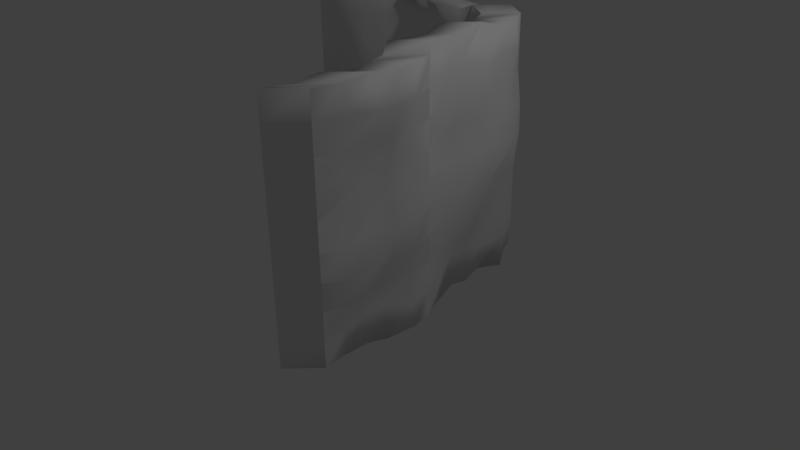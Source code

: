 # Source: CornerThinThick2.blend  (saved by Blender 2.77.0; exported with 4.5.12 LTS)
import bpy
from mathutils import Matrix  # noqa: F401  (used for matrix-valued properties, if any)

bpy.ops.wm.read_factory_settings(use_empty=True)
scene = bpy.context.scene
scene.name = 'Scene'

# ---- collections
col_collection_1 = bpy.data.collections.new('Collection 1'); scene.collection.children.link(col_collection_1)

# ---- world
world_world = bpy.data.worlds.new('World'); scene.world = world_world
world_world.color = (0.05088, 0.05088, 0.05088)
world_world.use_sun_shadow = False
world_world.sun_shadow_jitter_overblur = 0.0
world_world.cycles.sampling_method = 'MANUAL'

# ---- cameras
cam_camera = bpy.data.cameras.new('Camera')
cam_camera.clip_end = 100.0
cam_camera.lens = 35.0
cam_camera.sensor_width = 32.0
cam_camera.sensor_height = 18.0
cam_camera.ortho_scale = 7.314
cam_camera.dof.focus_distance = 0.0
cam_camera.dof.aperture_fstop = 128.0

# ---- lights
light_lamp = bpy.data.lights.new('Lamp', 'POINT')
light_lamp.transmission_factor = 0.0
light_lamp.cutoff_distance = 30.0
light_lamp.energy = 100.0
light_lamp.shadow_buffer_clip_start = 1.001
light_lamp.shadow_soft_size = 0.1
light_lamp.shadow_maximum_resolution = 0.006
light_lamp.use_absolute_resolution = True

# ---- meshes
me_cube_001 = bpy.data.meshes.new('Cube.001')
me_cube_001.from_pydata([(-2.0, 1.5, 0.0), (-2.0, 1.5, 3.0), (1.0, 1.5, 3.0), (1.0, 1.5, 0.0), (1.5, -2.0, 0.0), (1.5, -2.0, 3.0), (-2.0, 1.5, 2.333), (-2.0, 1.5, 2.667), (1.5, -0.5, 3.0), (1.5, -0.5, 0.0), (-2.0, 1.5, 2.0), (-2.0, 1.5, 1.667), (-2.0, 1.5, 1.333), (-2.0, 1.5, 1.0), (-2.0, 1.5, 0.6667), (-2.0, 1.5, 0.3333), (1.0, 1.5, 2.667), (1.0, 1.5, 2.333), (1.0, 1.5, 2.0), (1.0, 1.5, 1.667), (1.0, 1.5, 1.333), (1.0, 1.5, 1.0), (1.0, 1.5, 0.6667), (1.0, 1.5, 0.3333), (1.5, -2.0, 2.667), (1.5, -2.0, 2.333), (1.5, -2.0, 2.0), (1.5, -2.0, 1.667), (1.5, -2.0, 1.333), (1.5, -2.0, 1.0), (1.5, -2.0, 0.6667), (1.5, -2.0, 0.3333), (1.5, -0.5, 2.667), (1.5, -0.5, 2.333), (1.5, -0.5, 2.0), (1.5, -0.5, 1.667), (1.5, -0.5, 1.333), (1.5, -0.5, 1.0), (1.5, -0.5, 0.6667), (1.5, -0.5, 0.3333), (1.682, -0.8321, 3.04), (1.669, -1.089, 2.994), (1.6, -1.373, 3.036), (1.618, -1.717, 3.002), (1.439, -1.711, -0.02359), (1.444, -1.381, -0.01442), (1.518, -1.144, -0.02862), (1.586, -0.7971, 0.007016), (1.627, -1.628, 2.681), (1.754, -1.381, 2.686), (1.66, -1.069, 2.652), (1.696, -0.8721, 2.692), (1.557, -1.743, 2.263), (1.522, -1.323, 2.328), (1.596, -1.09, 2.338), (1.577, -0.8277, 2.33), (1.572, -1.632, 1.998), (1.488, -1.385, 1.988), (1.521, -1.1, 2.0), (1.605, -0.7434, 2.059), (1.478, -1.746, 1.755), (1.476, -1.314, 1.633), (1.534, -1.096, 1.711), (1.592, -0.7478, 1.619), (1.555, -1.732, 1.29), (1.5, -1.395, 1.358), (1.646, -1.103, 1.312), (1.646, -0.7888, 1.328), (1.645, -1.724, 0.9929), (1.677, -1.426, 1.05), (1.572, -1.106, 0.9812), (1.613, -0.7857, 0.9966), (1.546, -1.748, 0.6721), (1.504, -1.403, 0.6674), (1.459, -1.056, 0.6751), (1.509, -0.7502, 0.6214), (1.491, -1.696, 0.3302), (1.411, -1.391, 0.3357), (1.429, -1.1, 0.3342), (1.556, -0.8273, 0.2949), (1.091, 1.218, 0.001895), (1.289, 0.976, -0.02242), (1.172, 0.6754, -0.003031), (1.256, 0.3815, -0.02522), (1.249, 0.1352, 0.01375), (1.387, -0.2408, -0.00397), (1.137, 1.251, 3.005), (1.183, 1.018, 2.971), (1.14, 0.6664, 3.068), (1.21, 0.369, 3.001), (1.136, 0.07169, 2.995), (1.234, -0.1906, 3.041), (1.252, -0.2101, 2.639), (1.178, 0.1004, 2.688), (1.207, 0.2957, 2.682), (1.296, 0.612, 2.627), (1.198, 0.979, 2.689), (1.183, 1.249, 2.643), (1.292, -0.1577, 2.403), (1.341, 0.08581, 2.335), (1.37, 0.4219, 2.314), (1.29, 0.6677, 2.325), (1.287, 0.9503, 2.336), (1.137, 1.256, 2.332), (1.259, -0.211, 1.966), (1.279, 0.06347, 2.014), (1.305, 0.4435, 2.021), (1.305, 0.7897, 2.008), (1.254, 1.091, 2.005), (1.182, 1.343, 1.994), (1.335, -0.1267, 1.675), (1.323, 0.1477, 1.664), (1.403, 0.5665, 1.742), (1.4, 0.9233, 1.607), (1.292, 1.154, 1.663), (1.185, 1.353, 1.627), (1.404, -0.1851, 1.373), (1.408, 0.1659, 1.331), (1.452, 0.5469, 1.317), (1.336, 0.8583, 1.398), (1.315, 1.114, 1.325), (1.179, 1.295, 1.296), (1.435, -0.2093, 1.002), (1.416, 0.1325, 1.057), (1.394, 0.3733, 0.981), (1.253, 0.7461, 0.9926), (1.283, 1.012, 1.0), (1.151, 1.287, 0.9404), (1.394, -0.1931, 0.65), (1.423, 0.03134, 0.7193), (1.324, 0.3619, 0.6625), (1.27, 0.666, 0.6748), (1.244, 1.046, 0.7235), (1.166, 1.294, 0.6104), (1.395, -0.1779, 0.328), (1.226, 0.1244, 0.3937), (1.233, 0.4227, 0.3936), (1.221, 0.6484, 0.3487), (1.218, 1.05, 0.327), (1.143, 1.305, 0.3572), (-1.738, 1.49, 0.008893), (-1.512, 1.466, -0.009163), (-1.263, 1.53, -0.01525), (-0.9843, 1.515, -0.01063), (-0.8305, 1.621, -0.0552), (-0.4732, 1.607, -0.02227), (-0.2473, 1.628, 0.008023), (0.004696, 1.523, 0.01015), (0.2445, 1.53, -0.003445), (0.473, 1.567, -0.003353), (0.7841, 1.551, 0.009375), (0.7076, 1.671, 3.028), (0.5463, 1.577, 2.962), (0.1745, 1.59, 2.983), (-0.02989, 1.631, 2.99), (-0.2676, 1.612, 3.051), (-0.482, 1.658, 2.991), (-0.7717, 1.609, 2.994), (-0.9792, 1.534, 3.008), (-1.269, 1.542, 3.052), (-1.539, 1.492, 3.011), (-1.755, 1.519, 3.091), (0.6876, 1.593, 2.698), (0.5873, 1.609, 2.675), (0.1593, 1.69, 2.639), (-0.04988, 1.752, 2.642), (-0.2349, 1.784, 2.667), (-0.5207, 1.673, 2.756), (-0.7396, 1.594, 2.664), (-0.9996, 1.512, 2.671), (-1.228, 1.424, 2.678), (-1.532, 1.417, 2.693), (-1.699, 1.486, 2.631), (0.6889, 1.705, 2.38), (0.4609, 1.638, 2.332), (0.2371, 1.678, 2.343), (0.007576, 1.79, 2.347), (-0.2376, 1.772, 2.271), (-0.5434, 1.708, 2.292), (-0.7317, 1.638, 2.34), (-0.9714, 1.439, 2.39), (-1.23, 1.406, 2.347), (-1.585, 1.39, 2.328), (-1.683, 1.468, 2.31), (0.755, 1.596, 1.964), (0.5745, 1.645, 1.993), (0.2301, 1.642, 2.069), (0.04732, 1.658, 1.983), (-0.2373, 1.647, 1.976), (-0.4522, 1.722, 1.987), (-0.7759, 1.595, 1.982), (-1.07, 1.465, 2.038), (-1.225, 1.472, 1.974), (-1.453, 1.526, 2.002), (-1.756, 1.466, 1.962), (0.8076, 1.632, 1.596), (0.498, 1.603, 1.677), (0.2556, 1.565, 1.736), (0.004263, 1.585, 1.659), (-0.2952, 1.588, 1.721), (-0.477, 1.59, 1.733), (-0.7149, 1.553, 1.656), (-1.034, 1.572, 1.668), (-1.202, 1.532, 1.644), (-1.509, 1.684, 1.681), (-1.73, 1.646, 1.624), (0.694, 1.628, 1.309), (0.4998, 1.643, 1.336), (0.2311, 1.579, 1.32), (0.04287, 1.556, 1.381), (-0.282, 1.578, 1.336), (-0.4615, 1.519, 1.309), (-0.7212, 1.496, 1.374), (-1.017, 1.493, 1.317), (-1.232, 1.501, 1.334), (-1.526, 1.531, 1.328), (-1.763, 1.544, 1.353), (0.7672, 1.625, 0.9623), (0.5236, 1.735, 0.9926), (0.2066, 1.674, 1.004), (0.01955, 1.687, 0.9763), (-0.2645, 1.594, 1.001), (-0.4902, 1.529, 0.9995), (-0.7632, 1.483, 0.9993), (-0.9817, 1.373, 1.027), (-1.232, 1.442, 1.002), (-1.476, 1.46, 1.01), (-1.748, 1.498, 1.002), (0.74, 1.659, 0.6316), (0.4986, 1.686, 0.6553), (0.2908, 1.569, 0.653), (-0.01657, 1.591, 0.6693), (-0.2638, 1.61, 0.6574), (-0.4876, 1.631, 0.6662), (-0.7208, 1.645, 0.6338), (-0.955, 1.536, 0.6822), (-1.287, 1.548, 0.6701), (-1.446, 1.47, 0.7097), (-1.725, 1.564, 0.6849), (0.7511, 1.596, 0.3343), (0.5301, 1.514, 0.3342), (0.2215, 1.579, 0.3765), (0.07307, 1.506, 0.3021), (-0.2431, 1.669, 0.3234), (-0.5195, 1.73, 0.3708), (-0.7181, 1.671, 0.3237), (-1.008, 1.561, 0.3827), (-1.189, 1.581, 0.3443), (-1.526, 1.578, 0.3315), (-1.729, 1.496, 0.3232), (-2.033, 1.142, 0.3288), (-1.83, 1.223, 0.3371), (-1.492, 1.227, 0.3499), (-1.311, 1.206, 0.3883), (-1.022, 1.317, 0.3292), (-0.823, 1.376, 0.3764), (-0.5466, 1.315, 0.329), (-0.2305, 1.152, 0.3077), (-0.08204, 1.225, 0.382), (0.2266, 1.16, 0.3398), (0.4476, 1.241, 0.3398), (-2.028, 1.209, 0.6905), (-1.75, 1.116, 0.7153), (-1.59, 1.193, 0.6756), (-1.259, 1.182, 0.6878), (-1.024, 1.291, 0.6394), (-0.7911, 1.277, 0.6717), (-0.5674, 1.256, 0.6629), (-0.3201, 1.237, 0.6748), (-0.01278, 1.215, 0.6586), (0.1951, 1.332, 0.6608), (0.4364, 1.304, 0.6371), (-2.051, 1.144, 1.008), (-1.78, 1.106, 1.016), (-1.536, 1.087, 1.007), (-1.285, 1.019, 1.032), (-1.067, 1.129, 1.005), (-0.7937, 1.175, 1.005), (-0.568, 1.24, 1.007), (-0.284, 1.333, 0.9819), (-0.09697, 1.319, 1.009), (0.22, 1.381, 0.9981), (0.4637, 1.27, 0.9678), (-2.067, 1.19, 1.359), (-1.829, 1.176, 1.334), (-1.536, 1.147, 1.34), (-1.32, 1.139, 1.322), (-1.025, 1.142, 1.38), (-0.7651, 1.165, 1.315), (-0.5856, 1.223, 1.342), (-0.2607, 1.202, 1.387), (-0.07246, 1.224, 1.325), (0.1962, 1.289, 1.342), (0.3905, 1.274, 1.315), (-2.034, 1.291, 1.63), (-1.813, 1.33, 1.687), (-1.505, 1.177, 1.649), (-1.337, 1.218, 1.673), (-1.018, 1.199, 1.662), (-0.7805, 1.236, 1.739), (-0.5987, 1.233, 1.727), (-0.2993, 1.231, 1.664), (-0.04794, 1.21, 1.741), (0.1945, 1.249, 1.683), (0.504, 1.278, 1.601), (-2.059, 1.112, 1.968), (-1.757, 1.172, 2.007), (-1.529, 1.118, 1.98), (-1.373, 1.111, 2.044), (-1.079, 1.241, 1.987), (-0.7557, 1.368, 1.992), (-0.5408, 1.293, 1.981), (-0.2562, 1.304, 1.989), (-0.0734, 1.288, 2.074), (0.271, 1.291, 1.999), (0.4515, 1.242, 1.97), (-1.987, 1.114, 2.315), (-1.889, 1.036, 2.333), (-1.534, 1.052, 2.352), (-1.275, 1.085, 2.396), (-1.035, 1.284, 2.346), (-0.8469, 1.354, 2.298), (-0.5411, 1.418, 2.277), (-0.296, 1.436, 2.353), (-0.06648, 1.324, 2.348), (0.1573, 1.284, 2.337), (0.3854, 1.351, 2.385), (-2.003, 1.132, 2.636), (-1.835, 1.063, 2.699), (-1.531, 1.069, 2.683), (-1.303, 1.157, 2.677), (-1.043, 1.24, 2.67), (-0.8242, 1.319, 2.761), (-0.5385, 1.43, 2.673), (-0.3534, 1.398, 2.648), (-0.1443, 1.336, 2.645), (0.2837, 1.255, 2.681), (0.3841, 1.238, 2.703), (-2.059, 1.165, 3.097), (-1.843, 1.137, 3.017), (-1.573, 1.188, 3.057), (-1.283, 1.18, 3.013), (-1.075, 1.255, 3.0), (-0.7856, 1.304, 2.997), (-0.5712, 1.258, 3.057), (-0.3334, 1.277, 2.995), (-0.129, 1.236, 2.988), (0.2427, 1.223, 2.967), (0.4041, 1.316, 3.033), (0.4805, 1.197, 0.01494), (0.1694, 1.213, 0.002212), (-0.05903, 1.176, 0.00212), (-0.2988, 1.169, 0.01572), (-0.5509, 1.274, 0.01359), (-0.7767, 1.253, -0.0167), (-1.134, 1.266, -0.04964), (-1.288, 1.161, -0.005063), (-1.566, 1.176, -0.009687), (-1.815, 1.111, -0.003597), (-2.042, 1.136, 0.01446), (0.8399, 0.9509, 0.3628), (0.9149, 0.6956, 0.3326), (0.9176, 0.2942, 0.3543), (0.9297, 0.06845, 0.3992), (0.9226, -0.2298, 0.3993), (1.091, -0.5321, 0.3335), (0.8629, 0.9395, 0.616), (0.94, 0.6913, 0.7291), (0.9663, 0.3118, 0.6804), (1.021, 0.007693, 0.668), (1.119, -0.3229, 0.7249), (1.091, -0.5473, 0.6555), (0.8475, 0.9325, 0.9459), (0.9795, 0.6581, 1.006), (0.95, 0.3919, 0.9982), (1.091, 0.01913, 0.9866), (1.112, -0.2217, 1.063), (1.132, -0.5635, 1.008), (0.875, 0.9411, 1.301), (1.011, 0.7594, 1.331), (1.032, 0.5041, 1.404), (1.149, 0.1927, 1.323), (1.105, -0.1883, 1.336), (1.1, -0.5393, 1.378), (0.8811, 0.999, 1.633), (0.9888, 0.8002, 1.668), (1.097, 0.5691, 1.612), (1.1, 0.2123, 1.748), (1.019, -0.2065, 1.669), (1.032, -0.4809, 1.68), (0.8785, 0.9886, 1.999), (0.9509, 0.7372, 2.01), (1.002, 0.4355, 2.013), (1.002, 0.08935, 2.027), (0.9756, -0.2907, 2.019), (0.9556, -0.5652, 1.971), (0.8335, 0.9017, 2.338), (0.9832, 0.5961, 2.341), (0.9861, 0.3135, 2.33), (1.066, 0.06772, 2.32), (1.037, -0.2684, 2.34), (0.9882, -0.5119, 2.409), (0.8796, 0.895, 2.649), (0.8946, 0.6248, 2.694), (0.9925, 0.2578, 2.632), (0.9034, -0.05847, 2.687), (0.8745, -0.2538, 2.694), (0.948, -0.5643, 2.645), (0.9305, -0.5448, 3.047), (0.8326, -0.2825, 3.001), (0.9065, 0.0148, 3.007), (0.8365, 0.3122, 3.073), (0.8792, 0.6638, 2.977), (0.8338, 0.8965, 3.011), (1.083, -0.595, 0.001596), (0.9455, -0.219, 0.01932), (0.9529, 0.02734, -0.01966), (0.868, 0.3212, 0.002535), (0.986, 0.6218, -0.01685), (0.7875, 0.8633, 0.007461), (1.252, -1.182, 0.3005), (1.126, -1.454, 0.3397), (1.107, -1.745, 0.3412), (1.188, -2.05, 0.3358), (1.205, -1.104, 0.6269), (1.155, -1.41, 0.6806), (1.201, -1.758, 0.673), (1.242, -2.103, 0.6777), (1.309, -1.14, 1.002), (1.269, -1.46, 0.9868), (1.374, -1.78, 1.055), (1.342, -2.078, 0.9985), (1.343, -1.143, 1.333), (1.342, -1.457, 1.318), (1.197, -1.749, 1.363), (1.251, -2.086, 1.296), (1.289, -1.102, 1.624), (1.231, -1.45, 1.717), (1.172, -1.669, 1.639), (1.174, -2.1, 1.761), (1.301, -1.098, 2.065), (1.218, -1.454, 2.005), (1.185, -1.739, 1.993), (1.269, -1.987, 2.004), (1.273, -1.182, 2.335), (1.293, -1.444, 2.344), (1.218, -1.677, 2.334), (1.253, -2.097, 2.269), (1.392, -1.226, 2.698), (1.357, -1.423, 2.658), (1.451, -1.736, 2.691), (1.323, -1.982, 2.687), (1.283, -1.151, 0.01258), (1.214, -1.499, -0.02306), (1.141, -1.735, -0.008859), (1.135, -2.065, -0.01803), (1.314, -2.071, 3.007), (1.297, -1.728, 3.042), (1.366, -1.444, 3.0), (1.378, -1.186, 3.046), (1.196, -0.8542, 0.3389), (1.196, -0.8542, 0.6722), (1.196, -0.8542, 1.006), (1.196, -0.8542, 1.339), (1.196, -0.8542, 1.672), (1.196, -0.8542, 2.006), (1.196, -0.8542, 2.339), (1.196, -0.8542, 2.672), (1.196, -2.354, 0.3389), (1.196, -2.354, 0.6722), (1.196, -2.354, 1.006), (1.196, -2.354, 1.339), (1.196, -2.354, 1.672), (1.196, -2.354, 2.006), (1.196, -2.354, 2.339), (1.196, -2.354, 2.672), (0.6965, 1.146, 0.3389), (0.6965, 1.146, 0.6722), (0.6965, 1.146, 1.006), (0.6965, 1.146, 1.339), (0.6965, 1.146, 1.672), (0.6965, 1.146, 2.006), (0.6965, 1.146, 2.339), (0.6965, 1.146, 2.672), (-2.304, 1.146, 0.3389), (-2.304, 1.146, 0.6722), (-2.304, 1.146, 1.006), (-2.304, 1.146, 1.339), (-2.304, 1.146, 1.672), (-2.304, 1.146, 2.006), (1.196, -0.8542, 0.005565), (1.196, -0.8542, 3.006), (-2.304, 1.146, 2.672), (-2.304, 1.146, 2.339), (1.196, -2.354, 3.006), (1.196, -2.354, 0.005565), (0.6965, 1.146, 0.005565), (0.6965, 1.146, 3.006), (-2.304, 1.146, 3.006), (-2.304, 1.146, 0.005565)], [], [(239, 23, 3, 150), (76, 31, 4, 44), (91, 8, 32, 92), (92, 32, 33, 98), (134, 39, 9, 85), (98, 33, 34, 104), (104, 34, 35, 110), (110, 35, 36, 116), (116, 36, 37, 122), (122, 37, 38, 128), (128, 38, 39, 134), (43, 5, 24, 48), (48, 24, 25, 52), (52, 25, 26, 56), (56, 26, 27, 60), (60, 27, 28, 64), (64, 28, 29, 68), (68, 29, 30, 72), (72, 30, 31, 76), (151, 2, 16, 162), (162, 16, 17, 173), (173, 17, 18, 184), (184, 18, 19, 195), (195, 19, 20, 206), (206, 20, 21, 217), (217, 21, 22, 228), (228, 22, 23, 239), (38, 75, 79, 39), (75, 74, 78, 79), (74, 73, 77, 78), (73, 72, 76, 77), (37, 71, 75, 38), (71, 70, 74, 75), (70, 69, 73, 74), (69, 68, 72, 73), (36, 67, 71, 37), (67, 66, 70, 71), (66, 65, 69, 70), (65, 64, 68, 69), (35, 63, 67, 36), (63, 62, 66, 67), (62, 61, 65, 66), (61, 60, 64, 65), (34, 59, 63, 35), (59, 58, 62, 63), (58, 57, 61, 62), (57, 56, 60, 61), (33, 55, 59, 34), (55, 54, 58, 59), (54, 53, 57, 58), (53, 52, 56, 57), (32, 51, 55, 33), (51, 50, 54, 55), (50, 49, 53, 54), (49, 48, 52, 53), (8, 40, 51, 32), (40, 41, 50, 51), (41, 42, 49, 50), (42, 43, 48, 49), (39, 79, 47, 9), (79, 78, 46, 47), (78, 77, 45, 46), (77, 76, 44, 45), (22, 133, 139, 23), (133, 132, 138, 139), (132, 131, 137, 138), (131, 130, 136, 137), (130, 129, 135, 136), (129, 128, 134, 135), (21, 127, 133, 22), (127, 126, 132, 133), (126, 125, 131, 132), (125, 124, 130, 131), (124, 123, 129, 130), (123, 122, 128, 129), (20, 121, 127, 21), (121, 120, 126, 127), (120, 119, 125, 126), (119, 118, 124, 125), (118, 117, 123, 124), (117, 116, 122, 123), (19, 115, 121, 20), (115, 114, 120, 121), (114, 113, 119, 120), (113, 112, 118, 119), (112, 111, 117, 118), (111, 110, 116, 117), (18, 109, 115, 19), (109, 108, 114, 115), (108, 107, 113, 114), (107, 106, 112, 113), (106, 105, 111, 112), (105, 104, 110, 111), (17, 103, 109, 18), (103, 102, 108, 109), (102, 101, 107, 108), (101, 100, 106, 107), (100, 99, 105, 106), (99, 98, 104, 105), (23, 139, 80, 3), (139, 138, 81, 80), (138, 137, 82, 81), (137, 136, 83, 82), (136, 135, 84, 83), (135, 134, 85, 84), (16, 97, 103, 17), (97, 96, 102, 103), (96, 95, 101, 102), (95, 94, 100, 101), (94, 93, 99, 100), (93, 92, 98, 99), (2, 86, 97, 16), (86, 87, 96, 97), (87, 88, 95, 96), (88, 89, 94, 95), (89, 90, 93, 94), (90, 91, 92, 93), (14, 238, 249, 15), (238, 237, 248, 249), (237, 236, 247, 248), (236, 235, 246, 247), (235, 234, 245, 246), (234, 233, 244, 245), (233, 232, 243, 244), (232, 231, 242, 243), (231, 230, 241, 242), (230, 229, 240, 241), (229, 228, 239, 240), (13, 227, 238, 14), (227, 226, 237, 238), (226, 225, 236, 237), (225, 224, 235, 236), (224, 223, 234, 235), (223, 222, 233, 234), (222, 221, 232, 233), (221, 220, 231, 232), (220, 219, 230, 231), (219, 218, 229, 230), (218, 217, 228, 229), (12, 216, 227, 13), (216, 215, 226, 227), (215, 214, 225, 226), (214, 213, 224, 225), (213, 212, 223, 224), (212, 211, 222, 223), (211, 210, 221, 222), (210, 209, 220, 221), (209, 208, 219, 220), (208, 207, 218, 219), (207, 206, 217, 218), (11, 205, 216, 12), (205, 204, 215, 216), (204, 203, 214, 215), (203, 202, 213, 214), (202, 201, 212, 213), (201, 200, 211, 212), (200, 199, 210, 211), (199, 198, 209, 210), (198, 197, 208, 209), (197, 196, 207, 208), (196, 195, 206, 207), (10, 194, 205, 11), (194, 193, 204, 205), (193, 192, 203, 204), (192, 191, 202, 203), (191, 190, 201, 202), (190, 189, 200, 201), (189, 188, 199, 200), (188, 187, 198, 199), (187, 186, 197, 198), (186, 185, 196, 197), (185, 184, 195, 196), (6, 183, 194, 10), (183, 182, 193, 194), (182, 181, 192, 193), (181, 180, 191, 192), (180, 179, 190, 191), (179, 178, 189, 190), (178, 177, 188, 189), (177, 176, 187, 188), (176, 175, 186, 187), (175, 174, 185, 186), (174, 173, 184, 185), (7, 172, 183, 6), (172, 171, 182, 183), (171, 170, 181, 182), (170, 169, 180, 181), (169, 168, 179, 180), (168, 167, 178, 179), (167, 166, 177, 178), (166, 165, 176, 177), (165, 164, 175, 176), (164, 163, 174, 175), (163, 162, 173, 174), (1, 161, 172, 7), (161, 160, 171, 172), (160, 159, 170, 171), (159, 158, 169, 170), (158, 157, 168, 169), (157, 156, 167, 168), (156, 155, 166, 167), (155, 154, 165, 166), (154, 153, 164, 165), (153, 152, 163, 164), (152, 151, 162, 163), (15, 249, 140, 0), (249, 248, 141, 140), (248, 247, 142, 141), (247, 246, 143, 142), (246, 245, 144, 143), (245, 244, 145, 144), (244, 243, 146, 145), (243, 242, 147, 146), (242, 241, 148, 147), (241, 240, 149, 148), (240, 239, 150, 149), (44, 455, 454, 45), (2, 497, 413, 86), (83, 416, 417, 82), (255, 354, 353, 256), (82, 417, 418, 81), (253, 356, 355, 254), (250, 359, 358, 251), (347, 336, 337, 348), (346, 335, 336, 347), (344, 333, 334, 345), (341, 330, 331, 342), (85, 414, 415, 84), (26, 473, 472, 27), (25, 474, 473, 26), (147, 352, 353, 146), (146, 353, 354, 145), (5, 494, 475, 24), (259, 350, 349, 260), (257, 352, 351, 258), (46, 453, 452, 47), (6, 493, 492, 7), (31, 468, 495, 4), (29, 470, 469, 30), (43, 456, 494, 5), (28, 471, 470, 29), (27, 472, 471, 28), (7, 492, 498, 1), (342, 331, 332, 343), (308, 297, 298, 309), (309, 298, 299, 310), (310, 299, 300, 311), (343, 332, 333, 344), (311, 300, 301, 312), (312, 301, 302, 313), (313, 302, 303, 314), (345, 334, 335, 346), (314, 303, 304, 315), (493, 489, 305, 316), (316, 305, 306, 317), (484, 499, 359, 250), (317, 306, 307, 318), (318, 307, 308, 319), (319, 308, 309, 320), (251, 358, 357, 252), (320, 309, 310, 321), (321, 310, 311, 322), (322, 311, 312, 323), (252, 357, 356, 253), (323, 312, 313, 324), (324, 313, 314, 325), (325, 314, 315, 326), (254, 355, 354, 255), (492, 493, 316, 327), (327, 316, 317, 328), (328, 317, 318, 329), (160, 339, 340, 159), (340, 329, 330, 341), (338, 327, 328, 339), (336, 325, 326, 337), (159, 340, 341, 158), (330, 319, 320, 331), (332, 321, 322, 333), (334, 323, 324, 335), (149, 350, 351, 148), (406, 400, 401, 407), (497, 483, 402, 413), (413, 402, 403, 412), (412, 403, 404, 411), (411, 404, 405, 410), (150, 349, 350, 149), (410, 405, 406, 409), (409, 406, 407, 408), (485, 484, 250, 261), (261, 250, 251, 262), (262, 251, 252, 263), (10, 489, 493, 6), (263, 252, 253, 264), (264, 253, 254, 265), (265, 254, 255, 266), (266, 255, 256, 267), (267, 256, 257, 268), (151, 348, 497, 2), (268, 257, 258, 269), (269, 258, 259, 270), (270, 259, 260, 271), (486, 485, 261, 272), (272, 261, 262, 273), (152, 347, 348, 151), (273, 262, 263, 274), (274, 263, 264, 275), (275, 264, 265, 276), (276, 265, 266, 277), (277, 266, 267, 278), (30, 469, 468, 31), (278, 267, 268, 279), (279, 268, 269, 280), (280, 269, 270, 281), (281, 270, 271, 282), (487, 486, 272, 283), (86, 413, 412, 87), (307, 296, 297, 308), (305, 294, 295, 306), (303, 292, 293, 304), (301, 290, 291, 302), (299, 288, 289, 300), (153, 346, 347, 152), (283, 272, 273, 284), (284, 273, 274, 285), (285, 274, 275, 286), (286, 275, 276, 287), (287, 276, 277, 288), (140, 359, 499, 0), (297, 286, 287, 298), (295, 284, 285, 296), (488, 487, 283, 294), (291, 280, 281, 292), (289, 278, 279, 290), (9, 490, 414, 85), (260, 349, 496, 476), (423, 455, 495, 468), (408, 407, 467, 491), (407, 401, 466, 467), (365, 414, 490, 460), (401, 395, 465, 466), (395, 389, 464, 465), (389, 383, 463, 464), (383, 377, 462, 463), (377, 371, 461, 462), (1, 498, 338, 161), (371, 365, 460, 461), (456, 451, 475, 494), (451, 447, 474, 475), (447, 443, 473, 474), (443, 439, 472, 473), (439, 435, 471, 472), (435, 431, 470, 471), (431, 427, 469, 470), (427, 423, 468, 469), (348, 337, 483, 497), (91, 408, 491, 8), (337, 326, 482, 483), (326, 315, 481, 482), (315, 304, 480, 481), (304, 293, 479, 480), (293, 282, 478, 479), (282, 271, 477, 478), (271, 260, 476, 477), (461, 460, 420, 424), (424, 420, 421, 425), (425, 421, 422, 426), (47, 452, 490, 9), (426, 422, 423, 427), (462, 461, 424, 428), (428, 424, 425, 429), (429, 425, 426, 430), (430, 426, 427, 431), (463, 462, 428, 432), (432, 428, 429, 433), (433, 429, 430, 434), (434, 430, 431, 435), (464, 463, 432, 436), (158, 341, 342, 157), (436, 432, 433, 437), (437, 433, 434, 438), (438, 434, 435, 439), (465, 464, 436, 440), (440, 436, 437, 441), (441, 437, 438, 442), (442, 438, 439, 443), (466, 465, 440, 444), (444, 440, 441, 445), (445, 441, 442, 446), (84, 415, 416, 83), (446, 442, 443, 447), (467, 466, 444, 448), (448, 444, 445, 449), (449, 445, 446, 450), (450, 446, 447, 451), (491, 467, 448, 459), (459, 448, 449, 458), (458, 449, 450, 457), (457, 450, 451, 456), (460, 490, 452, 420), (161, 338, 339, 160), (420, 452, 453, 421), (421, 453, 454, 422), (422, 454, 455, 423), (477, 476, 360, 366), (366, 360, 361, 367), (367, 361, 362, 368), (368, 362, 363, 369), (369, 363, 364, 370), (370, 364, 365, 371), (478, 477, 366, 372), (90, 409, 408, 91), (373, 367, 368, 374), (375, 369, 370, 376), (479, 478, 372, 378), (379, 373, 374, 380), (381, 375, 376, 382), (480, 479, 378, 384), (385, 379, 380, 386), (387, 381, 382, 388), (481, 480, 384, 390), (391, 385, 386, 392), (144, 355, 356, 143), (405, 399, 400, 406), (403, 397, 398, 404), (483, 482, 396, 402), (363, 416, 415, 364), (361, 418, 417, 362), (476, 496, 419, 360), (399, 393, 394, 400), (397, 391, 392, 398), (482, 481, 390, 396), (393, 387, 388, 394), (360, 419, 418, 361), (41, 458, 457, 42), (143, 356, 357, 142), (400, 394, 395, 401), (148, 351, 352, 147), (398, 392, 393, 399), (87, 412, 411, 88), (3, 496, 349, 150), (396, 390, 391, 397), (24, 475, 474, 25), (394, 388, 389, 395), (141, 358, 359, 140), (0, 499, 484, 15), (392, 386, 387, 393), (13, 486, 487, 12), (145, 354, 355, 144), (45, 454, 453, 46), (14, 485, 486, 13), (258, 351, 350, 259), (390, 384, 385, 391), (15, 484, 485, 14), (256, 353, 352, 257), (388, 382, 383, 389), (40, 459, 458, 41), (386, 380, 381, 387), (11, 488, 489, 10), (384, 378, 379, 385), (89, 410, 409, 90), (382, 376, 377, 383), (12, 487, 488, 11), (380, 374, 375, 381), (81, 418, 419, 80), (4, 495, 455, 44), (378, 372, 373, 379), (306, 295, 296, 307), (376, 370, 371, 377), (80, 419, 496, 3), (489, 488, 294, 305), (8, 491, 459, 40), (374, 368, 369, 375), (157, 342, 343, 156), (302, 291, 292, 303), (339, 328, 329, 340), (372, 366, 367, 373), (156, 343, 344, 155), (300, 289, 290, 301), (498, 492, 327, 338), (155, 344, 345, 154), (298, 287, 288, 299), (335, 324, 325, 336), (154, 345, 346, 153), (88, 411, 410, 89), (42, 457, 456, 43), (296, 285, 286, 297), (333, 322, 323, 334), (294, 283, 284, 295), (331, 320, 321, 332), (292, 281, 282, 293), (142, 357, 358, 141), (329, 318, 319, 330), (290, 279, 280, 291), (404, 398, 399, 405), (288, 277, 278, 289), (402, 396, 397, 403), (364, 415, 414, 365), (362, 417, 416, 363)])
me_cube_001.polygons.foreach_set('use_smooth', [True] * 498)
_k = set([(0, 15), (0, 140), (1, 7), (1, 161), (2, 16), (2, 86), (2, 151), (2, 497), (3, 23), (3, 80), (3, 150), (3, 496), (4, 31), (4, 44), (5, 24), (5, 43), (6, 7), (6, 10), (6, 183), (6, 493), (7, 172), (7, 492), (8, 32), (8, 40), (8, 91), (8, 491), (9, 39), (9, 47), (9, 85), (9, 490), (10, 11), (10, 194), (10, 489), (11, 12), (11, 205), (11, 488), (12, 13), (12, 216), (12, 487), (13, 14), (13, 227), (13, 486), (14, 15), (14, 238), (14, 485), (15, 249), (15, 484), (16, 17), (16, 97), (16, 162), (17, 18), (17, 103), (17, 173), (18, 19), (18, 109), (18, 184), (19, 20), (19, 115), (19, 195), (20, 21), (20, 121), (20, 206), (21, 22), (21, 127), (21, 217), (22, 23), (22, 133), (22, 228), (23, 139), (23, 239), (24, 25), (24, 48), (24, 475), (25, 26), (25, 52), (25, 474), (26, 27), (26, 56), (26, 473), (27, 28), (27, 60), (27, 472), (28, 29), (28, 64), (28, 471), (29, 30), (29, 68), (29, 470), (30, 31), (30, 72), (30, 469), (31, 76), (31, 468), (32, 33), (32, 51), (32, 92), (33, 34), (33, 55), (33, 98), (34, 35), (34, 59), (34, 104), (35, 36), (35, 63), (35, 110), (36, 37), (36, 67), (36, 116), (37, 38), (37, 71), (37, 122), (38, 39), (38, 75), (38, 128), (39, 79), (39, 134), (250, 484), (260, 476), (261, 485), (271, 477), (272, 486), (282, 478), (283, 487), (293, 479), (294, 488), (304, 480), (305, 489), (315, 481), (316, 493), (326, 482), (327, 492), (337, 483), (338, 498), (348, 497), (349, 496), (359, 499), (360, 476), (365, 460), (366, 477), (371, 461), (372, 478), (377, 462), (378, 479), (383, 463), (384, 480), (389, 464), (390, 481), (395, 465), (396, 482), (401, 466), (402, 483), (407, 467), (408, 491), (413, 497), (414, 490), (419, 496), (420, 460), (423, 468), (424, 461), (427, 469), (428, 462), (431, 470), (432, 463), (435, 471), (436, 464), (439, 472), (440, 465), (443, 473), (444, 466), (447, 474), (448, 467), (451, 475), (452, 490), (455, 495), (456, 494), (459, 491), (460, 461), (460, 490), (461, 462), (462, 463), (463, 464), (464, 465), (465, 466), (466, 467), (467, 491), (468, 469), (468, 495), (469, 470), (470, 471), (471, 472), (472, 473), (473, 474), (474, 475), (475, 494), (476, 477), (476, 496), (477, 478), (478, 479), (479, 480), (480, 481), (481, 482), (482, 483), (483, 497), (484, 485), (484, 499), (485, 486), (486, 487), (487, 488), (488, 489), (489, 493), (492, 493), (492, 498)])
me_cube_001.attributes.new('sharp_edge', 'BOOLEAN', 'EDGE').data.foreach_set('value', [ (min(e.vertices), max(e.vertices)) in _k for e in me_cube_001.edges])
_uv = me_cube_001.uv_layers.new(name='UVMap')
_uv.uv.foreach_set('vector', [0.5889, 0.1112, 0.5503, 0.1093, 0.5519, 0.01947, 0.5843, 0.02392, 0.05472, 0.09995, 0.01001, 0.1009, 0.009926, 0.01127, 0.0532, 0.00438, 0.2856, 0.8554, 0.2288, 0.8398, 0.2299, 0.7474, 0.2834, 0.7443, 0.2834, 0.7443, 0.2299, 0.7474, 0.2306, 0.6533, 0.291, 0.6753, 0.2885, 0.09633, 0.2332, 0.09916, 0.2332, 0.008279, 0.2815, 0.005733, 0.291, 0.6753, 0.2306, 0.6533, 0.2319, 0.559, 0.288, 0.5511, 0.288, 0.5511, 0.2319, 0.559, 0.2334, 0.4689, 0.2976, 0.4746, 0.2976, 0.4746, 0.2334, 0.4689, 0.2348, 0.3788, 0.2895, 0.3928, 0.2895, 0.3928, 0.2348, 0.3788, 0.2346, 0.2876, 0.2838, 0.288, 0.2838, 0.288, 0.2346, 0.2876, 0.2332, 0.1929, 0.2872, 0.1872, 0.2872, 0.1872, 0.2332, 0.1929, 0.2332, 0.09916, 0.2885, 0.09633, 0.04165, 0.8286, 9.299e-05, 0.8241, 0.002677, 0.7338, 0.05846, 0.7415, 0.05846, 0.7415, 0.002677, 0.7338, 0.004354, 0.6437, 0.04322, 0.6272, 0.04322, 0.6272, 0.004354, 0.6437, 0.006078, 0.5524, 0.05857, 0.5534, 0.05857, 0.5534, 0.006078, 0.5524, 0.007426, 0.4612, 0.04489, 0.4869, 0.04489, 0.4869, 0.007426, 0.4612, 0.008451, 0.3707, 0.04802, 0.3607, 0.04802, 0.3607, 0.008451, 0.3707, 0.00981, 0.2808, 0.05023, 0.2813, 0.05023, 0.2813, 0.00981, 0.2808, 0.009988, 0.1908, 0.04756, 0.1924, 0.04756, 0.1924, 0.009988, 0.1908, 0.01001, 0.1009, 0.05472, 0.09995, 0.596, 0.8558, 0.5472, 0.842, 0.5483, 0.7514, 0.5981, 0.7608, 0.5981, 0.7608, 0.5483, 0.7514, 0.5472, 0.6597, 0.5991, 0.6717, 0.5991, 0.6717, 0.5472, 0.6597, 0.5477, 0.5691, 0.5872, 0.5595, 0.5872, 0.5595, 0.5477, 0.5691, 0.5471, 0.4773, 0.5811, 0.4579, 0.5811, 0.4579, 0.5471, 0.4773, 0.5483, 0.3844, 0.5966, 0.3786, 0.5966, 0.3786, 0.5483, 0.3844, 0.5491, 0.2912, 0.5848, 0.2813, 0.5848, 0.2813, 0.5491, 0.2912, 0.5497, 0.1995, 0.5914, 0.1893, 0.5914, 0.1893, 0.5497, 0.1995, 0.5503, 0.1093, 0.5889, 0.1112, 0.2332, 0.1929, 0.1945, 0.1794, 0.1843, 0.0866, 0.2332, 0.09916, 0.1945, 0.1794, 0.147, 0.1913, 0.1413, 0.1024, 0.1843, 0.0866, 0.147, 0.1913, 0.09831, 0.1896, 0.09983, 0.1026, 0.1413, 0.1024, 0.09831, 0.1896, 0.04756, 0.1924, 0.05472, 0.09995, 0.09983, 0.1026, 0.2346, 0.2876, 0.19, 0.2889, 0.1945, 0.1794, 0.2332, 0.1929, 0.19, 0.2889, 0.1403, 0.2735, 0.147, 0.1913, 0.1945, 0.1794, 0.1403, 0.2735, 0.09428, 0.2973, 0.09831, 0.1896, 0.147, 0.1913, 0.09428, 0.2973, 0.05023, 0.2813, 0.04756, 0.1924, 0.09831, 0.1896, 0.2348, 0.3788, 0.1872, 0.3774, 0.19, 0.2889, 0.2346, 0.2876, 0.1872, 0.3774, 0.1439, 0.372, 0.1403, 0.2735, 0.19, 0.2889, 0.1439, 0.372, 0.0965, 0.3809, 0.09428, 0.2973, 0.1403, 0.2735, 0.0965, 0.3809, 0.04802, 0.3607, 0.05023, 0.2813, 0.09428, 0.2973, 0.2334, 0.4689, 0.1932, 0.454, 0.1872, 0.3774, 0.2348, 0.3788, 0.1932, 0.454, 0.1422, 0.4777, 0.1439, 0.372, 0.1872, 0.3774, 0.1422, 0.4777, 0.1095, 0.4562, 0.0965, 0.3809, 0.1439, 0.372, 0.1095, 0.4562, 0.04489, 0.4869, 0.04802, 0.3607, 0.0965, 0.3809, 0.2319, 0.559, 0.1931, 0.5723, 0.1932, 0.454, 0.2334, 0.4689, 0.1931, 0.5723, 0.139, 0.5595, 0.1422, 0.4777, 0.1932, 0.454, 0.139, 0.5595, 0.0964, 0.5553, 0.1095, 0.4562, 0.1422, 0.4777, 0.0964, 0.5553, 0.05857, 0.5534, 0.04489, 0.4869, 0.1095, 0.4562, 0.2306, 0.6533, 0.1795, 0.6515, 0.1931, 0.5723, 0.2319, 0.559, 0.1795, 0.6515, 0.1389, 0.6526, 0.139, 0.5595, 0.1931, 0.5723, 0.1389, 0.6526, 0.1034, 0.6495, 0.0964, 0.5553, 0.139, 0.5595, 0.1034, 0.6495, 0.04322, 0.6272, 0.05857, 0.5534, 0.0964, 0.5553, 0.2299, 0.7474, 0.1729, 0.7553, 0.1795, 0.6515, 0.2306, 0.6533, 0.1729, 0.7553, 0.1408, 0.738, 0.1389, 0.6526, 0.1795, 0.6515, 0.1408, 0.738, 0.09617, 0.7492, 0.1034, 0.6495, 0.1389, 0.6526, 0.09617, 0.7492, 0.05846, 0.7415, 0.04322, 0.6272, 0.1034, 0.6495, 0.2288, 0.8398, 0.1763, 0.8514, 0.1729, 0.7553, 0.2299, 0.7474, 0.1763, 0.8514, 0.1366, 0.8326, 0.1408, 0.738, 0.1729, 0.7553, 0.1366, 0.8326, 0.09208, 0.8429, 0.09617, 0.7492, 0.1408, 0.738, 0.09208, 0.8429, 0.04165, 0.8286, 0.05846, 0.7415, 0.09617, 0.7492, 0.2332, 0.09916, 0.1843, 0.0866, 0.1883, 0.007308, 0.2332, 0.008279, 0.1843, 0.0866, 0.1413, 0.1024, 0.137, 0.001331, 0.1883, 0.007308, 0.1413, 0.1024, 0.09983, 0.1026, 0.1013, 0.00839, 0.137, 0.001331, 0.09983, 0.1026, 0.05472, 0.09995, 0.0532, 0.00438, 0.1013, 0.00839, 0.5497, 0.1995, 0.5138, 0.1832, 0.518, 0.1143, 0.5503, 0.1093, 0.5138, 0.1832, 0.4759, 0.2128, 0.4796, 0.1013, 0.518, 0.1143, 0.4759, 0.2128, 0.4174, 0.1989, 0.4172, 0.1038, 0.4796, 0.1013, 0.4174, 0.1989, 0.3699, 0.1955, 0.3817, 0.1175, 0.4172, 0.1038, 0.3699, 0.1955, 0.3209, 0.2112, 0.3372, 0.1105, 0.3817, 0.1175, 0.3209, 0.2112, 0.2872, 0.1872, 0.2885, 0.09633, 0.3372, 0.1105, 0.5491, 0.2912, 0.5122, 0.2729, 0.5138, 0.1832, 0.5497, 0.1995, 0.5122, 0.2729, 0.4627, 0.2889, 0.4759, 0.2128, 0.5138, 0.1832, 0.4627, 0.2889, 0.4215, 0.2913, 0.4174, 0.1989, 0.4759, 0.2128, 0.4215, 0.2913, 0.3648, 0.2825, 0.3699, 0.1955, 0.4174, 0.1989, 0.3648, 0.2825, 0.3321, 0.3036, 0.3209, 0.2112, 0.3699, 0.1955, 0.3321, 0.3036, 0.2838, 0.288, 0.2872, 0.1872, 0.3209, 0.2112, 0.5483, 0.3844, 0.5062, 0.3725, 0.5122, 0.2729, 0.5491, 0.2912, 0.5062, 0.3725, 0.4648, 0.3797, 0.4627, 0.2889, 0.5122, 0.2729, 0.4648, 0.3797, 0.4201, 0.3965, 0.4215, 0.2913, 0.4627, 0.2889, 0.4201, 0.3965, 0.3761, 0.3761, 0.3648, 0.2825, 0.4215, 0.2913, 0.3761, 0.3761, 0.3322, 0.3815, 0.3321, 0.3036, 0.3648, 0.2825, 0.3322, 0.3815, 0.2895, 0.3928, 0.2838, 0.288, 0.3321, 0.3036, 0.5471, 0.4773, 0.5119, 0.4655, 0.5062, 0.3725, 0.5483, 0.3844, 0.5119, 0.4655, 0.4654, 0.4719, 0.4648, 0.3797, 0.5062, 0.3725, 0.4654, 0.4719, 0.4224, 0.4547, 0.4201, 0.3965, 0.4648, 0.3797, 0.4224, 0.4547, 0.376, 0.4929, 0.3761, 0.3761, 0.4201, 0.3965, 0.376, 0.4929, 0.3292, 0.4715, 0.3322, 0.3815, 0.3761, 0.3761, 0.3292, 0.4715, 0.2976, 0.4746, 0.2895, 0.3928, 0.3322, 0.3815, 0.5477, 0.5691, 0.5126, 0.5677, 0.5119, 0.4655, 0.5471, 0.4773, 0.5126, 0.5677, 0.4637, 0.5676, 0.4654, 0.4719, 0.5119, 0.4655, 0.4637, 0.5676, 0.4127, 0.5671, 0.4224, 0.4547, 0.4654, 0.4719, 0.4127, 0.5671, 0.3677, 0.5707, 0.376, 0.4929, 0.4224, 0.4547, 0.3677, 0.5707, 0.3225, 0.5658, 0.3292, 0.4715, 0.376, 0.4929, 0.3225, 0.5658, 0.288, 0.5511, 0.2976, 0.4746, 0.3292, 0.4715, 0.5472, 0.6597, 0.5036, 0.6597, 0.5126, 0.5677, 0.5477, 0.5691, 0.5036, 0.6597, 0.4502, 0.6626, 0.4637, 0.5676, 0.5126, 0.5677, 0.4502, 0.6626, 0.4083, 0.6564, 0.4127, 0.5671, 0.4637, 0.5676, 0.4083, 0.6564, 0.3719, 0.6575, 0.3677, 0.5707, 0.4127, 0.5671, 0.3719, 0.6575, 0.3295, 0.6594, 0.3225, 0.5658, 0.3677, 0.5707, 0.3295, 0.6594, 0.291, 0.6753, 0.288, 0.5511, 0.3225, 0.5658, 0.5503, 0.1093, 0.518, 0.1143, 0.5101, 0.01529, 0.5519, 0.01947, 0.518, 0.1143, 0.4796, 0.1013, 0.4687, 0.003128, 0.5101, 0.01529, 0.4796, 0.1013, 0.4172, 0.1038, 0.4203, 0.0009803, 0.4687, 0.003128, 0.4172, 0.1038, 0.3817, 0.1175, 0.3766, 9.299e-05, 0.4203, 0.0009803, 0.3817, 0.1175, 0.3372, 0.1105, 0.3408, 0.008214, 0.3766, 9.299e-05, 0.3372, 0.1105, 0.2885, 0.09633, 0.2815, 0.005733, 0.3408, 0.008214, 0.5483, 0.7514, 0.5003, 0.7451, 0.5036, 0.6597, 0.5472, 0.6597, 0.5003, 0.7451, 0.4611, 0.7572, 0.4502, 0.6626, 0.5036, 0.6597, 0.4611, 0.7572, 0.4055, 0.739, 0.4083, 0.6564, 0.4502, 0.6626, 0.4055, 0.739, 0.3585, 0.7585, 0.3719, 0.6575, 0.4083, 0.6564, 0.3585, 0.7585, 0.3297, 0.7606, 0.3295, 0.6594, 0.3719, 0.6575, 0.3297, 0.7606, 0.2834, 0.7443, 0.291, 0.6753, 0.3295, 0.6594, 0.5472, 0.842, 0.5045, 0.8424, 0.5003, 0.7451, 0.5483, 0.7514, 0.5045, 0.8424, 0.4681, 0.8343, 0.4611, 0.7572, 0.5003, 0.7451, 0.4681, 0.8343, 0.4166, 0.8649, 0.4055, 0.739, 0.4611, 0.7572, 0.4166, 0.8649, 0.371, 0.8446, 0.3585, 0.7585, 0.4055, 0.739, 0.371, 0.8446, 0.3257, 0.8462, 0.3297, 0.7606, 0.3585, 0.7585, 0.3257, 0.8462, 0.2856, 0.8554, 0.2834, 0.7443, 0.3297, 0.7606, 0.9978, 0.2048, 0.957, 0.2079, 0.9601, 0.1109, 0.9992, 0.115, 0.957, 0.2079, 0.9169, 0.2159, 0.9281, 0.1138, 0.9601, 0.1109, 0.9169, 0.2159, 0.8913, 0.2011, 0.8787, 0.1138, 0.9281, 0.1138, 0.8913, 0.2011, 0.8432, 0.2036, 0.8521, 0.1222, 0.8787, 0.1138, 0.8432, 0.2036, 0.8078, 0.1905, 0.8084, 0.1062, 0.8521, 0.1222, 0.8078, 0.1905, 0.7742, 0.1993, 0.7789, 0.1211, 0.8084, 0.1062, 0.7742, 0.1993, 0.7412, 0.197, 0.7388, 0.1074, 0.7789, 0.1211, 0.7412, 0.197, 0.704, 0.2002, 0.6896, 0.09995, 0.7388, 0.1074, 0.704, 0.2002, 0.6588, 0.1992, 0.6669, 0.1234, 0.6896, 0.09995, 0.6588, 0.1992, 0.6259, 0.1971, 0.6221, 0.1081, 0.6669, 0.1234, 0.6259, 0.1971, 0.5914, 0.1893, 0.5889, 0.1112, 0.6221, 0.1081, 0.9968, 0.2941, 0.9603, 0.2934, 0.957, 0.2079, 0.9978, 0.2048, 0.9603, 0.2934, 0.9209, 0.2942, 0.9169, 0.2159, 0.957, 0.2079, 0.9209, 0.2942, 0.8847, 0.2912, 0.8913, 0.2011, 0.9169, 0.2159, 0.8847, 0.2912, 0.8497, 0.296, 0.8432, 0.2036, 0.8913, 0.2011, 0.8497, 0.296, 0.8148, 0.291, 0.8078, 0.1905, 0.8432, 0.2036, 0.8148, 0.291, 0.7744, 0.2893, 0.7742, 0.1993, 0.8078, 0.1905, 0.7744, 0.2893, 0.7414, 0.2895, 0.7412, 0.197, 0.7742, 0.1993, 0.7414, 0.2895, 0.7006, 0.2836, 0.704, 0.2002, 0.7412, 0.197, 0.7006, 0.2836, 0.6712, 0.2936, 0.6588, 0.1992, 0.704, 0.2002, 0.6712, 0.2936, 0.6226, 0.2895, 0.6259, 0.1971, 0.6588, 0.1992, 0.6226, 0.2895, 0.5848, 0.2813, 0.5914, 0.1893, 0.6259, 0.1971, 0.9958, 0.3836, 0.9614, 0.3875, 0.9603, 0.2934, 0.9968, 0.2941, 0.9614, 0.3875, 0.9273, 0.3793, 0.9209, 0.2942, 0.9603, 0.2934, 0.9273, 0.3793, 0.8827, 0.3826, 0.8847, 0.2912, 0.9209, 0.2942, 0.8827, 0.3826, 0.8512, 0.3779, 0.8497, 0.296, 0.8847, 0.2912, 0.8512, 0.3779, 0.807, 0.3938, 0.8148, 0.291, 0.8497, 0.296, 0.807, 0.3938, 0.7695, 0.3758, 0.7744, 0.2893, 0.8148, 0.291, 0.7695, 0.3758, 0.7434, 0.3831, 0.7414, 0.2895, 0.7744, 0.2893, 0.7434, 0.3831, 0.6952, 0.3993, 0.7006, 0.2836, 0.7414, 0.2895, 0.6952, 0.3993, 0.6684, 0.3835, 0.6712, 0.2936, 0.7006, 0.2836, 0.6684, 0.3835, 0.626, 0.3856, 0.6226, 0.2895, 0.6712, 0.2936, 0.626, 0.3856, 0.5966, 0.3786, 0.5848, 0.2813, 0.6226, 0.2895, 0.9946, 0.4729, 0.9552, 0.4599, 0.9614, 0.3875, 0.9958, 0.3836, 0.9552, 0.4599, 0.9232, 0.4739, 0.9273, 0.3793, 0.9614, 0.3875, 0.9232, 0.4739, 0.8791, 0.4656, 0.8827, 0.3826, 0.9273, 0.3793, 0.8791, 0.4656, 0.8526, 0.4692, 0.8512, 0.3779, 0.8827, 0.3826, 0.8526, 0.4692, 0.8051, 0.4699, 0.807, 0.3938, 0.8512, 0.3779, 0.8051, 0.4699, 0.77, 0.492, 0.7695, 0.3758, 0.807, 0.3938, 0.77, 0.492, 0.7442, 0.4889, 0.7434, 0.3831, 0.7695, 0.3758, 0.7442, 0.4889, 0.7013, 0.4726, 0.6952, 0.3993, 0.7434, 0.3831, 0.7013, 0.4726, 0.6642, 0.4944, 0.6684, 0.3835, 0.6952, 0.3993, 0.6642, 0.4944, 0.6267, 0.4802, 0.626, 0.3856, 0.6684, 0.3835, 0.6267, 0.4802, 0.5811, 0.4579, 0.5966, 0.3786, 0.626, 0.3856, 0.996, 0.5616, 0.9604, 0.5523, 0.9552, 0.4599, 0.9946, 0.4729, 0.9604, 0.5523, 0.916, 0.5616, 0.9232, 0.4739, 0.9552, 0.4599, 0.916, 0.5616, 0.8822, 0.5556, 0.8791, 0.4656, 0.9232, 0.4739, 0.8822, 0.5556, 0.8594, 0.5739, 0.8526, 0.4692, 0.8791, 0.4656, 0.8594, 0.5739, 0.8154, 0.558, 0.8051, 0.4699, 0.8526, 0.4692, 0.8154, 0.558, 0.7675, 0.563, 0.77, 0.492, 0.8051, 0.4699, 0.7675, 0.563, 0.736, 0.5556, 0.7442, 0.4889, 0.77, 0.492, 0.736, 0.5556, 0.6933, 0.5661, 0.7013, 0.4726, 0.7442, 0.4889, 0.6933, 0.5661, 0.6665, 0.5889, 0.6642, 0.4944, 0.7013, 0.4726, 0.6665, 0.5889, 0.6151, 0.5688, 0.6267, 0.4802, 0.6642, 0.4944, 0.6151, 0.5688, 0.5872, 0.5595, 0.5811, 0.4579, 0.6267, 0.4802, 0.9967, 0.6491, 0.9503, 0.6451, 0.9604, 0.5523, 0.996, 0.5616, 0.9503, 0.6451, 0.9331, 0.6536, 0.916, 0.5616, 0.9604, 0.5523, 0.9331, 0.6536, 0.8837, 0.6586, 0.8822, 0.5556, 0.916, 0.5616, 0.8837, 0.6586, 0.8474, 0.6726, 0.8594, 0.5739, 0.8822, 0.5556, 0.8474, 0.6726, 0.8098, 0.6564, 0.8154, 0.558, 0.8594, 0.5739, 0.8098, 0.6564, 0.782, 0.6447, 0.7675, 0.563, 0.8154, 0.558, 0.782, 0.6447, 0.7353, 0.6403, 0.736, 0.5556, 0.7675, 0.563, 0.7353, 0.6403, 0.6989, 0.6641, 0.6933, 0.5661, 0.736, 0.5556, 0.6989, 0.6641, 0.6655, 0.6628, 0.6665, 0.5889, 0.6933, 0.5661, 0.6655, 0.6628, 0.6331, 0.6603, 0.6151, 0.5688, 0.6665, 0.5889, 0.6331, 0.6603, 0.5991, 0.6717, 0.5872, 0.5595, 0.6151, 0.5688, 0.9985, 0.7385, 0.9546, 0.7313, 0.9503, 0.6451, 0.9967, 0.6491, 0.9546, 0.7313, 0.928, 0.748, 0.9331, 0.6536, 0.9503, 0.6451, 0.928, 0.748, 0.8844, 0.7467, 0.8837, 0.6586, 0.9331, 0.6536, 0.8844, 0.7467, 0.8507, 0.7475, 0.8474, 0.6726, 0.8837, 0.6586, 0.8507, 0.7475, 0.8126, 0.745, 0.8098, 0.6564, 0.8474, 0.6726, 0.8126, 0.745, 0.7792, 0.7714, 0.782, 0.6447, 0.8098, 0.6564, 0.7792, 0.7714, 0.734, 0.7447, 0.7353, 0.6403, 0.782, 0.6447, 0.734, 0.7447, 0.7076, 0.7403, 0.6989, 0.6641, 0.7353, 0.6403, 0.7076, 0.7403, 0.6773, 0.7412, 0.6655, 0.6628, 0.6989, 0.6641, 0.6773, 0.7412, 0.6137, 0.7531, 0.6331, 0.6603, 0.6655, 0.6628, 0.6137, 0.7531, 0.5981, 0.7608, 0.5991, 0.6717, 0.6331, 0.6603, 0.9999, 0.8287, 0.9644, 0.8555, 0.9546, 0.7313, 0.9985, 0.7385, 0.9644, 0.8555, 0.9324, 0.835, 0.928, 0.748, 0.9546, 0.7313, 0.9324, 0.835, 0.8927, 0.852, 0.8844, 0.7467, 0.928, 0.748, 0.8927, 0.852, 0.8489, 0.8384, 0.8507, 0.7475, 0.8844, 0.7467, 0.8489, 0.8384, 0.8176, 0.8358, 0.8126, 0.745, 0.8507, 0.7475, 0.8176, 0.8358, 0.7745, 0.8366, 0.7792, 0.7714, 0.8126, 0.745, 0.7745, 0.8366, 0.743, 0.8552, 0.734, 0.7447, 0.7792, 0.7714, 0.743, 0.8552, 0.7067, 0.8373, 0.7076, 0.7403, 0.734, 0.7447, 0.7067, 0.8373, 0.6767, 0.837, 0.6773, 0.7412, 0.7076, 0.7403, 0.6767, 0.837, 0.6217, 0.8327, 0.6137, 0.7531, 0.6773, 0.7412, 0.6217, 0.8327, 0.596, 0.8558, 0.5981, 0.7608, 0.6137, 0.7531, 0.9992, 0.115, 0.9601, 0.1109, 0.9618, 0.02678, 0.9999, 0.02544, 0.9601, 0.1109, 0.9281, 0.1138, 0.929, 0.01678, 0.9618, 0.02678, 0.9281, 0.1138, 0.8787, 0.1138, 0.8916, 0.01641, 0.929, 0.01678, 0.8787, 0.1138, 0.8521, 0.1222, 0.8508, 0.01393, 0.8916, 0.01641, 0.8521, 0.1222, 0.8084, 0.1062, 0.8239, 0.002638, 0.8508, 0.01393, 0.8084, 0.1062, 0.7789, 0.1211, 0.7716, 0.01216, 0.8239, 0.002638, 0.7789, 0.1211, 0.7388, 0.1074, 0.7384, 0.02238, 0.7716, 0.01216, 0.7388, 0.1074, 0.6896, 0.09995, 0.6992, 0.02231, 0.7384, 0.02238, 0.6896, 0.09995, 0.6669, 0.1234, 0.6637, 0.01998, 0.6992, 0.02231, 0.6669, 0.1234, 0.6221, 0.1081, 0.6298, 0.01803, 0.6637, 0.01998, 0.6221, 0.1081, 0.5889, 0.1112, 0.5843, 0.02392, 0.6298, 0.01803, 0.0532, 0.00438, 0.0532, 0.00438, 0.1013, 0.00839, 0.1013, 0.00839, 0.5472, 0.842, 0.5472, 0.842, 0.5045, 0.8424, 0.5045, 0.8424, 0.3766, 9.299e-05, 0.3766, 9.299e-05, 0.4203, 0.0009803, 0.4203, 0.0009803, 0.7789, 0.1211, 0.7716, 0.01216, 0.7384, 0.02238, 0.7388, 0.1074, 0.4203, 0.0009803, 0.4203, 0.0009803, 0.4687, 0.003128, 0.4687, 0.003128, 0.8521, 0.1222, 0.8508, 0.01393, 0.8239, 0.002638, 0.8084, 0.1062, 0.9601, 0.1109, 0.9618, 0.02678, 0.929, 0.01678, 0.9281, 0.1138, 0.6217, 0.8327, 0.6137, 0.7531, 0.5981, 0.7608, 0.596, 0.8558, 0.6767, 0.837, 0.6773, 0.7412, 0.6137, 0.7531, 0.6217, 0.8327, 0.743, 0.8552, 0.734, 0.7447, 0.7076, 0.7403, 0.7067, 0.8373, 0.8489, 0.8384, 0.8507, 0.7475, 0.8126, 0.745, 0.8176, 0.8358, 0.2815, 0.005733, 0.2815, 0.005733, 0.3408, 0.008214, 0.3408, 0.008214, 0.006078, 0.5524, 0.006078, 0.5524, 0.007426, 0.4612, 0.007426, 0.4612, 0.004354, 0.6437, 0.004354, 0.6437, 0.006078, 0.5524, 0.006078, 0.5524, 0.6992, 0.02231, 0.6992, 0.02231, 0.7384, 0.02238, 0.7384, 0.02238, 0.7384, 0.02238, 0.7384, 0.02238, 0.7716, 0.01216, 0.7716, 0.01216, 9.299e-05, 0.8241, 9.299e-05, 0.8241, 0.002677, 0.7338, 0.002677, 0.7338, 0.6221, 0.1081, 0.6298, 0.01803, 0.5843, 0.02392, 0.5889, 0.1112, 0.6896, 0.09995, 0.6992, 0.02231, 0.6637, 0.01998, 0.6669, 0.1234, 0.137, 0.001331, 0.137, 0.001331, 0.1883, 0.007308, 0.1883, 0.007308, 0.9967, 0.6491, 0.9967, 0.6491, 0.9985, 0.7385, 0.9985, 0.7385, 0.01001, 0.1009, 0.01001, 0.1009, 0.009926, 0.01127, 0.009926, 0.01127, 0.00981, 0.2808, 0.00981, 0.2808, 0.009988, 0.1908, 0.009988, 0.1908, 0.04165, 0.8286, 0.04165, 0.8286, 9.299e-05, 0.8241, 9.299e-05, 0.8241, 0.008451, 0.3707, 0.008451, 0.3707, 0.00981, 0.2808, 0.00981, 0.2808, 0.007426, 0.4612, 0.007426, 0.4612, 0.008451, 0.3707, 0.008451, 0.3707, 0.9985, 0.7385, 0.9985, 0.7385, 0.9999, 0.8287, 0.9999, 0.8287, 0.8176, 0.8358, 0.8126, 0.745, 0.7792, 0.7714, 0.7745, 0.8366, 0.8594, 0.5739, 0.8526, 0.4692, 0.8051, 0.4699, 0.8154, 0.558, 0.8154, 0.558, 0.8051, 0.4699, 0.77, 0.492, 0.7675, 0.563, 0.7675, 0.563, 0.77, 0.492, 0.7442, 0.4889, 0.736, 0.5556, 0.7745, 0.8366, 0.7792, 0.7714, 0.734, 0.7447, 0.743, 0.8552, 0.736, 0.5556, 0.7442, 0.4889, 0.7013, 0.4726, 0.6933, 0.5661, 0.6933, 0.5661, 0.7013, 0.4726, 0.6642, 0.4944, 0.6665, 0.5889, 0.6665, 0.5889, 0.6642, 0.4944, 0.6267, 0.4802, 0.6151, 0.5688, 0.7067, 0.8373, 0.7076, 0.7403, 0.6773, 0.7412, 0.6767, 0.837, 0.6151, 0.5688, 0.6267, 0.4802, 0.5811, 0.4579, 0.5872, 0.5595, 0.9967, 0.6491, 0.996, 0.5616, 0.9604, 0.5523, 0.9503, 0.6451, 0.9503, 0.6451, 0.9604, 0.5523, 0.916, 0.5616, 0.9331, 0.6536, 0.9992, 0.115, 0.9999, 0.02544, 0.9618, 0.02678, 0.9601, 0.1109, 0.9331, 0.6536, 0.916, 0.5616, 0.8822, 0.5556, 0.8837, 0.6586, 0.8837, 0.6586, 0.8822, 0.5556, 0.8594, 0.5739, 0.8474, 0.6726, 0.8474, 0.6726, 0.8594, 0.5739, 0.8154, 0.558, 0.8098, 0.6564, 0.9281, 0.1138, 0.929, 0.01678, 0.8916, 0.01641, 0.8787, 0.1138, 0.8098, 0.6564, 0.8154, 0.558, 0.7675, 0.563, 0.782, 0.6447, 0.782, 0.6447, 0.7675, 0.563, 0.736, 0.5556, 0.7353, 0.6403, 0.7353, 0.6403, 0.736, 0.5556, 0.6933, 0.5661, 0.6989, 0.6641, 0.8787, 0.1138, 0.8916, 0.01641, 0.8508, 0.01393, 0.8521, 0.1222, 0.6989, 0.6641, 0.6933, 0.5661, 0.6665, 0.5889, 0.6655, 0.6628, 0.6655, 0.6628, 0.6665, 0.5889, 0.6151, 0.5688, 0.6331, 0.6603, 0.6331, 0.6603, 0.6151, 0.5688, 0.5872, 0.5595, 0.5991, 0.6717, 0.8084, 0.1062, 0.8239, 0.002638, 0.7716, 0.01216, 0.7789, 0.1211, 0.9985, 0.7385, 0.9967, 0.6491, 0.9503, 0.6451, 0.9546, 0.7313, 0.9546, 0.7313, 0.9503, 0.6451, 0.9331, 0.6536, 0.928, 0.748, 0.928, 0.748, 0.9331, 0.6536, 0.8837, 0.6586, 0.8844, 0.7467, 0.9324, 0.835, 0.9324, 0.835, 0.8927, 0.852, 0.8927, 0.852, 0.8927, 0.852, 0.8844, 0.7467, 0.8507, 0.7475, 0.8489, 0.8384, 0.9644, 0.8555, 0.9546, 0.7313, 0.928, 0.748, 0.9324, 0.835, 0.6137, 0.7531, 0.6331, 0.6603, 0.5991, 0.6717, 0.5981, 0.7608, 0.8927, 0.852, 0.8927, 0.852, 0.8489, 0.8384, 0.8489, 0.8384, 0.8507, 0.7475, 0.8474, 0.6726, 0.8098, 0.6564, 0.8126, 0.745, 0.7792, 0.7714, 0.782, 0.6447, 0.7353, 0.6403, 0.734, 0.7447, 0.7076, 0.7403, 0.6989, 0.6641, 0.6655, 0.6628, 0.6773, 0.7412, 0.6298, 0.01803, 0.6298, 0.01803, 0.6637, 0.01998, 0.6637, 0.01998, 0.3297, 0.7606, 0.3295, 0.6594, 0.291, 0.6753, 0.2834, 0.7443, 0.5472, 0.842, 0.5483, 0.7514, 0.5003, 0.7451, 0.5045, 0.8424, 0.5045, 0.8424, 0.5003, 0.7451, 0.4611, 0.7572, 0.4681, 0.8343, 0.4681, 0.8343, 0.4611, 0.7572, 0.4055, 0.739, 0.4166, 0.8649, 0.4166, 0.8649, 0.4055, 0.739, 0.3585, 0.7585, 0.371, 0.8446, 0.5843, 0.02392, 0.5843, 0.02392, 0.6298, 0.01803, 0.6298, 0.01803, 0.371, 0.8446, 0.3585, 0.7585, 0.3297, 0.7606, 0.3257, 0.8462, 0.3257, 0.8462, 0.3297, 0.7606, 0.2834, 0.7443, 0.2856, 0.8554, 0.9978, 0.2048, 0.9992, 0.115, 0.9601, 0.1109, 0.957, 0.2079, 0.957, 0.2079, 0.9601, 0.1109, 0.9281, 0.1138, 0.9169, 0.2159, 0.9169, 0.2159, 0.9281, 0.1138, 0.8787, 0.1138, 0.8913, 0.2011, 0.996, 0.5616, 0.996, 0.5616, 0.9967, 0.6491, 0.9967, 0.6491, 0.8913, 0.2011, 0.8787, 0.1138, 0.8521, 0.1222, 0.8432, 0.2036, 0.8432, 0.2036, 0.8521, 0.1222, 0.8084, 0.1062, 0.8078, 0.1905, 0.8078, 0.1905, 0.8084, 0.1062, 0.7789, 0.1211, 0.7742, 0.1993, 0.7742, 0.1993, 0.7789, 0.1211, 0.7388, 0.1074, 0.7412, 0.197, 0.7412, 0.197, 0.7388, 0.1074, 0.6896, 0.09995, 0.704, 0.2002, 0.596, 0.8558, 0.596, 0.8558, 0.5472, 0.842, 0.5472, 0.842, 0.704, 0.2002, 0.6896, 0.09995, 0.6669, 0.1234, 0.6588, 0.1992, 0.6588, 0.1992, 0.6669, 0.1234, 0.6221, 0.1081, 0.6259, 0.1971, 0.6259, 0.1971, 0.6221, 0.1081, 0.5889, 0.1112, 0.5914, 0.1893, 0.9968, 0.2941, 0.9978, 0.2048, 0.957, 0.2079, 0.9603, 0.2934, 0.9603, 0.2934, 0.957, 0.2079, 0.9169, 0.2159, 0.9209, 0.2942, 0.6217, 0.8327, 0.6217, 0.8327, 0.596, 0.8558, 0.596, 0.8558, 0.9209, 0.2942, 0.9169, 0.2159, 0.8913, 0.2011, 0.8847, 0.2912, 0.8847, 0.2912, 0.8913, 0.2011, 0.8432, 0.2036, 0.8497, 0.296, 0.8497, 0.296, 0.8432, 0.2036, 0.8078, 0.1905, 0.8148, 0.291, 0.8148, 0.291, 0.8078, 0.1905, 0.7742, 0.1993, 0.7744, 0.2893, 0.7744, 0.2893, 0.7742, 0.1993, 0.7412, 0.197, 0.7414, 0.2895, 0.009988, 0.1908, 0.009988, 0.1908, 0.01001, 0.1009, 0.01001, 0.1009, 0.7414, 0.2895, 0.7412, 0.197, 0.704, 0.2002, 0.7006, 0.2836, 0.7006, 0.2836, 0.704, 0.2002, 0.6588, 0.1992, 0.6712, 0.2936, 0.6712, 0.2936, 0.6588, 0.1992, 0.6259, 0.1971, 0.6226, 0.2895, 0.6226, 0.2895, 0.6259, 0.1971, 0.5914, 0.1893, 0.5848, 0.2813, 0.9958, 0.3836, 0.9968, 0.2941, 0.9603, 0.2934, 0.9614, 0.3875, 0.5045, 0.8424, 0.5045, 0.8424, 0.4681, 0.8343, 0.4681, 0.8343, 0.8822, 0.5556, 0.8791, 0.4656, 0.8526, 0.4692, 0.8594, 0.5739, 0.9604, 0.5523, 0.9552, 0.4599, 0.9232, 0.4739, 0.916, 0.5616, 0.6267, 0.4802, 0.626, 0.3856, 0.5966, 0.3786, 0.5811, 0.4579, 0.7013, 0.4726, 0.6952, 0.3993, 0.6684, 0.3835, 0.6642, 0.4944, 0.77, 0.492, 0.7695, 0.3758, 0.7434, 0.3831, 0.7442, 0.4889, 0.6767, 0.837, 0.6767, 0.837, 0.6217, 0.8327, 0.6217, 0.8327, 0.9614, 0.3875, 0.9603, 0.2934, 0.9209, 0.2942, 0.9273, 0.3793, 0.9273, 0.3793, 0.9209, 0.2942, 0.8847, 0.2912, 0.8827, 0.3826, 0.8827, 0.3826, 0.8847, 0.2912, 0.8497, 0.296, 0.8512, 0.3779, 0.8512, 0.3779, 0.8497, 0.296, 0.8148, 0.291, 0.807, 0.3938, 0.807, 0.3938, 0.8148, 0.291, 0.7744, 0.2893, 0.7695, 0.3758, 0.9618, 0.02678, 0.9618, 0.02678, 0.9999, 0.02544, 0.9999, 0.02544, 0.8526, 0.4692, 0.8512, 0.3779, 0.807, 0.3938, 0.8051, 0.4699, 0.9232, 0.4739, 0.9273, 0.3793, 0.8827, 0.3826, 0.8791, 0.4656, 0.9946, 0.4729, 0.9958, 0.3836, 0.9614, 0.3875, 0.9552, 0.4599, 0.6684, 0.3835, 0.6712, 0.2936, 0.6226, 0.2895, 0.626, 0.3856, 0.7434, 0.3831, 0.7414, 0.2895, 0.7006, 0.2836, 0.6952, 0.3993, 0.2332, 0.008279, 0.2332, 0.008279, 0.2815, 0.005733, 0.2815, 0.005733, 0.5889, 0.1112, 0.5843, 0.02392, 0.5519, 0.01947, 0.5503, 0.1093, 0.05472, 0.09995, 0.0532, 0.00438, 0.009926, 0.01127, 0.01001, 0.1009, 0.2856, 0.8554, 0.2834, 0.7443, 0.2299, 0.7474, 0.2288, 0.8398, 0.2834, 0.7443, 0.291, 0.6753, 0.2306, 0.6533, 0.2299, 0.7474, 0.2885, 0.09633, 0.2815, 0.005733, 0.2332, 0.008279, 0.2332, 0.09916, 0.291, 0.6753, 0.288, 0.5511, 0.2319, 0.559, 0.2306, 0.6533, 0.288, 0.5511, 0.2976, 0.4746, 0.2334, 0.4689, 0.2319, 0.559, 0.2976, 0.4746, 0.2895, 0.3928, 0.2348, 0.3788, 0.2334, 0.4689, 0.2895, 0.3928, 0.2838, 0.288, 0.2346, 0.2876, 0.2348, 0.3788, 0.2838, 0.288, 0.2872, 0.1872, 0.2332, 0.1929, 0.2346, 0.2876, 0.9999, 0.8287, 0.9999, 0.8287, 0.9644, 0.8555, 0.9644, 0.8555, 0.2872, 0.1872, 0.2885, 0.09633, 0.2332, 0.09916, 0.2332, 0.1929, 0.04165, 0.8286, 0.05846, 0.7415, 0.002677, 0.7338, 9.299e-05, 0.8241, 0.05846, 0.7415, 0.04322, 0.6272, 0.004354, 0.6437, 0.002677, 0.7338, 0.04322, 0.6272, 0.05857, 0.5534, 0.006078, 0.5524, 0.004354, 0.6437, 0.05857, 0.5534, 0.04489, 0.4869, 0.007426, 0.4612, 0.006078, 0.5524, 0.04489, 0.4869, 0.04802, 0.3607, 0.008451, 0.3707, 0.007426, 0.4612, 0.04802, 0.3607, 0.05023, 0.2813, 0.00981, 0.2808, 0.008451, 0.3707, 0.05023, 0.2813, 0.04756, 0.1924, 0.009988, 0.1908, 0.00981, 0.2808, 0.04756, 0.1924, 0.05472, 0.09995, 0.01001, 0.1009, 0.009988, 0.1908, 0.596, 0.8558, 0.5981, 0.7608, 0.5483, 0.7514, 0.5472, 0.842, 0.2856, 0.8554, 0.2856, 0.8554, 0.2288, 0.8398, 0.2288, 0.8398, 0.5981, 0.7608, 0.5991, 0.6717, 0.5472, 0.6597, 0.5483, 0.7514, 0.5991, 0.6717, 0.5872, 0.5595, 0.5477, 0.5691, 0.5472, 0.6597, 0.5872, 0.5595, 0.5811, 0.4579, 0.5471, 0.4773, 0.5477, 0.5691, 0.5811, 0.4579, 0.5966, 0.3786, 0.5483, 0.3844, 0.5471, 0.4773, 0.5966, 0.3786, 0.5848, 0.2813, 0.5491, 0.2912, 0.5483, 0.3844, 0.5848, 0.2813, 0.5914, 0.1893, 0.5497, 0.1995, 0.5491, 0.2912, 0.5914, 0.1893, 0.5889, 0.1112, 0.5503, 0.1093, 0.5497, 0.1995, 0.2332, 0.1929, 0.2332, 0.09916, 0.1843, 0.0866, 0.1945, 0.1794, 0.1945, 0.1794, 0.1843, 0.0866, 0.1413, 0.1024, 0.147, 0.1913, 0.147, 0.1913, 0.1413, 0.1024, 0.09983, 0.1026, 0.09831, 0.1896, 0.1883, 0.007308, 0.1883, 0.007308, 0.2332, 0.008279, 0.2332, 0.008279, 0.09831, 0.1896, 0.09983, 0.1026, 0.05472, 0.09995, 0.04756, 0.1924, 0.2346, 0.2876, 0.2332, 0.1929, 0.1945, 0.1794, 0.19, 0.2889, 0.19, 0.2889, 0.1945, 0.1794, 0.147, 0.1913, 0.1403, 0.2735, 0.1403, 0.2735, 0.147, 0.1913, 0.09831, 0.1896, 0.09428, 0.2973, 0.09428, 0.2973, 0.09831, 0.1896, 0.04756, 0.1924, 0.05023, 0.2813, 0.2348, 0.3788, 0.2346, 0.2876, 0.19, 0.2889, 0.1872, 0.3774, 0.1872, 0.3774, 0.19, 0.2889, 0.1403, 0.2735, 0.1439, 0.372, 0.1439, 0.372, 0.1403, 0.2735, 0.09428, 0.2973, 0.0965, 0.3809, 0.0965, 0.3809, 0.09428, 0.2973, 0.05023, 0.2813, 0.04802, 0.3607, 0.2334, 0.4689, 0.2348, 0.3788, 0.1872, 0.3774, 0.1932, 0.454, 0.8489, 0.8384, 0.8489, 0.8384, 0.8176, 0.8358, 0.8176, 0.8358, 0.1932, 0.454, 0.1872, 0.3774, 0.1439, 0.372, 0.1422, 0.4777, 0.1422, 0.4777, 0.1439, 0.372, 0.0965, 0.3809, 0.1095, 0.4562, 0.1095, 0.4562, 0.0965, 0.3809, 0.04802, 0.3607, 0.04489, 0.4869, 0.2319, 0.559, 0.2334, 0.4689, 0.1932, 0.454, 0.1931, 0.5723, 0.1931, 0.5723, 0.1932, 0.454, 0.1422, 0.4777, 0.139, 0.5595, 0.139, 0.5595, 0.1422, 0.4777, 0.1095, 0.4562, 0.0964, 0.5553, 0.0964, 0.5553, 0.1095, 0.4562, 0.04489, 0.4869, 0.05857, 0.5534, 0.2306, 0.6533, 0.2319, 0.559, 0.1931, 0.5723, 0.1795, 0.6515, 0.1795, 0.6515, 0.1931, 0.5723, 0.139, 0.5595, 0.1389, 0.6526, 0.1389, 0.6526, 0.139, 0.5595, 0.0964, 0.5553, 0.1034, 0.6495, 0.3408, 0.008214, 0.3408, 0.008214, 0.3766, 9.299e-05, 0.3766, 9.299e-05, 0.1034, 0.6495, 0.0964, 0.5553, 0.05857, 0.5534, 0.04322, 0.6272, 0.2299, 0.7474, 0.2306, 0.6533, 0.1795, 0.6515, 0.1729, 0.7553, 0.1729, 0.7553, 0.1795, 0.6515, 0.1389, 0.6526, 0.1408, 0.738, 0.1408, 0.738, 0.1389, 0.6526, 0.1034, 0.6495, 0.09617, 0.7492, 0.09617, 0.7492, 0.1034, 0.6495, 0.04322, 0.6272, 0.05846, 0.7415, 0.2288, 0.8398, 0.2299, 0.7474, 0.1729, 0.7553, 0.1763, 0.8514, 0.1763, 0.8514, 0.1729, 0.7553, 0.1408, 0.738, 0.1366, 0.8326, 0.1366, 0.8326, 0.1408, 0.738, 0.09617, 0.7492, 0.09208, 0.8429, 0.09208, 0.8429, 0.09617, 0.7492, 0.05846, 0.7415, 0.04165, 0.8286, 0.2332, 0.09916, 0.2332, 0.008279, 0.1883, 0.007308, 0.1843, 0.0866, 0.9644, 0.8555, 0.9644, 0.8555, 0.9324, 0.835, 0.9324, 0.835, 0.1843, 0.0866, 0.1883, 0.007308, 0.137, 0.001331, 0.1413, 0.1024, 0.1413, 0.1024, 0.137, 0.001331, 0.1013, 0.00839, 0.09983, 0.1026, 0.09983, 0.1026, 0.1013, 0.00839, 0.0532, 0.00438, 0.05472, 0.09995, 0.5497, 0.1995, 0.5503, 0.1093, 0.518, 0.1143, 0.5138, 0.1832, 0.5138, 0.1832, 0.518, 0.1143, 0.4796, 0.1013, 0.4759, 0.2128, 0.4759, 0.2128, 0.4796, 0.1013, 0.4172, 0.1038, 0.4174, 0.1989, 0.4174, 0.1989, 0.4172, 0.1038, 0.3817, 0.1175, 0.3699, 0.1955, 0.3699, 0.1955, 0.3817, 0.1175, 0.3372, 0.1105, 0.3209, 0.2112, 0.3209, 0.2112, 0.3372, 0.1105, 0.2885, 0.09633, 0.2872, 0.1872, 0.5491, 0.2912, 0.5497, 0.1995, 0.5138, 0.1832, 0.5122, 0.2729, 0.3257, 0.8462, 0.3257, 0.8462, 0.2856, 0.8554, 0.2856, 0.8554, 0.4627, 0.2889, 0.4759, 0.2128, 0.4174, 0.1989, 0.4215, 0.2913, 0.3648, 0.2825, 0.3699, 0.1955, 0.3209, 0.2112, 0.3321, 0.3036, 0.5483, 0.3844, 0.5491, 0.2912, 0.5122, 0.2729, 0.5062, 0.3725, 0.4648, 0.3797, 0.4627, 0.2889, 0.4215, 0.2913, 0.4201, 0.3965, 0.3761, 0.3761, 0.3648, 0.2825, 0.3321, 0.3036, 0.3322, 0.3815, 0.5471, 0.4773, 0.5483, 0.3844, 0.5062, 0.3725, 0.5119, 0.4655, 0.4654, 0.4719, 0.4648, 0.3797, 0.4201, 0.3965, 0.4224, 0.4547, 0.376, 0.4929, 0.3761, 0.3761, 0.3322, 0.3815, 0.3292, 0.4715, 0.5477, 0.5691, 0.5471, 0.4773, 0.5119, 0.4655, 0.5126, 0.5677, 0.4637, 0.5676, 0.4654, 0.4719, 0.4224, 0.4547, 0.4127, 0.5671, 0.8239, 0.002638, 0.8239, 0.002638, 0.8508, 0.01393, 0.8508, 0.01393, 0.3585, 0.7585, 0.3719, 0.6575, 0.3295, 0.6594, 0.3297, 0.7606, 0.4611, 0.7572, 0.4502, 0.6626, 0.4083, 0.6564, 0.4055, 0.739, 0.5483, 0.7514, 0.5472, 0.6597, 0.5036, 0.6597, 0.5003, 0.7451, 0.3817, 0.1175, 0.3766, 9.299e-05, 0.3408, 0.008214, 0.3372, 0.1105, 0.4796, 0.1013, 0.4687, 0.003128, 0.4203, 0.0009803, 0.4172, 0.1038, 0.5503, 0.1093, 0.5519, 0.01947, 0.5101, 0.01529, 0.518, 0.1143, 0.3719, 0.6575, 0.3677, 0.5707, 0.3225, 0.5658, 0.3295, 0.6594, 0.4502, 0.6626, 0.4637, 0.5676, 0.4127, 0.5671, 0.4083, 0.6564, 0.5472, 0.6597, 0.5477, 0.5691, 0.5126, 0.5677, 0.5036, 0.6597, 0.3677, 0.5707, 0.376, 0.4929, 0.3292, 0.4715, 0.3225, 0.5658, 0.518, 0.1143, 0.5101, 0.01529, 0.4687, 0.003128, 0.4796, 0.1013, 0.1366, 0.8326, 0.1366, 0.8326, 0.09208, 0.8429, 0.09208, 0.8429, 0.8508, 0.01393, 0.8508, 0.01393, 0.8916, 0.01641, 0.8916, 0.01641, 0.3295, 0.6594, 0.3225, 0.5658, 0.288, 0.5511, 0.291, 0.6753, 0.6637, 0.01998, 0.6637, 0.01998, 0.6992, 0.02231, 0.6992, 0.02231, 0.4083, 0.6564, 0.4127, 0.5671, 0.3677, 0.5707, 0.3719, 0.6575, 0.4681, 0.8343, 0.4681, 0.8343, 0.4166, 0.8649, 0.4166, 0.8649, 0.5519, 0.01947, 0.5519, 0.01947, 0.5843, 0.02392, 0.5843, 0.02392, 0.5036, 0.6597, 0.5126, 0.5677, 0.4637, 0.5676, 0.4502, 0.6626, 0.002677, 0.7338, 0.002677, 0.7338, 0.004354, 0.6437, 0.004354, 0.6437, 0.3225, 0.5658, 0.3292, 0.4715, 0.2976, 0.4746, 0.288, 0.5511, 0.929, 0.01678, 0.929, 0.01678, 0.9618, 0.02678, 0.9618, 0.02678, 0.9999, 0.02544, 0.9999, 0.02544, 0.9992, 0.115, 0.9992, 0.115, 0.4127, 0.5671, 0.4224, 0.4547, 0.376, 0.4929, 0.3677, 0.5707, 0.9968, 0.2941, 0.9968, 0.2941, 0.9958, 0.3836, 0.9958, 0.3836, 0.7716, 0.01216, 0.7716, 0.01216, 0.8239, 0.002638, 0.8239, 0.002638, 0.1013, 0.00839, 0.1013, 0.00839, 0.137, 0.001331, 0.137, 0.001331, 0.9978, 0.2048, 0.9978, 0.2048, 0.9968, 0.2941, 0.9968, 0.2941, 0.6669, 0.1234, 0.6637, 0.01998, 0.6298, 0.01803, 0.6221, 0.1081, 0.5126, 0.5677, 0.5119, 0.4655, 0.4654, 0.4719, 0.4637, 0.5676, 0.9992, 0.115, 0.9992, 0.115, 0.9978, 0.2048, 0.9978, 0.2048, 0.7388, 0.1074, 0.7384, 0.02238, 0.6992, 0.02231, 0.6896, 0.09995, 0.3292, 0.4715, 0.3322, 0.3815, 0.2895, 0.3928, 0.2976, 0.4746, 0.1763, 0.8514, 0.1763, 0.8514, 0.1366, 0.8326, 0.1366, 0.8326, 0.4224, 0.4547, 0.4201, 0.3965, 0.3761, 0.3761, 0.376, 0.4929, 0.9946, 0.4729, 0.9946, 0.4729, 0.996, 0.5616, 0.996, 0.5616, 0.5119, 0.4655, 0.5062, 0.3725, 0.4648, 0.3797, 0.4654, 0.4719, 0.371, 0.8446, 0.371, 0.8446, 0.3257, 0.8462, 0.3257, 0.8462, 0.3322, 0.3815, 0.3321, 0.3036, 0.2838, 0.288, 0.2895, 0.3928, 0.9958, 0.3836, 0.9958, 0.3836, 0.9946, 0.4729, 0.9946, 0.4729, 0.4201, 0.3965, 0.4215, 0.2913, 0.3648, 0.2825, 0.3761, 0.3761, 0.4687, 0.003128, 0.4687, 0.003128, 0.5101, 0.01529, 0.5101, 0.01529, 0.009926, 0.01127, 0.009926, 0.01127, 0.0532, 0.00438, 0.0532, 0.00438, 0.5062, 0.3725, 0.5122, 0.2729, 0.4627, 0.2889, 0.4648, 0.3797, 0.916, 0.5616, 0.9232, 0.4739, 0.8791, 0.4656, 0.8822, 0.5556, 0.3321, 0.3036, 0.3209, 0.2112, 0.2872, 0.1872, 0.2838, 0.288, 0.5101, 0.01529, 0.5101, 0.01529, 0.5519, 0.01947, 0.5519, 0.01947, 0.996, 0.5616, 0.9946, 0.4729, 0.9552, 0.4599, 0.9604, 0.5523, 0.2288, 0.8398, 0.2288, 0.8398, 0.1763, 0.8514, 0.1763, 0.8514, 0.4215, 0.2913, 0.4174, 0.1989, 0.3699, 0.1955, 0.3648, 0.2825, 0.8176, 0.8358, 0.8176, 0.8358, 0.7745, 0.8366, 0.7745, 0.8366, 0.6642, 0.4944, 0.6684, 0.3835, 0.626, 0.3856, 0.6267, 0.4802, 0.9324, 0.835, 0.928, 0.748, 0.8844, 0.7467, 0.8927, 0.852, 0.5122, 0.2729, 0.5138, 0.1832, 0.4759, 0.2128, 0.4627, 0.2889, 0.7745, 0.8366, 0.7745, 0.8366, 0.743, 0.8552, 0.743, 0.8552, 0.7442, 0.4889, 0.7434, 0.3831, 0.6952, 0.3993, 0.7013, 0.4726, 0.9999, 0.8287, 0.9985, 0.7385, 0.9546, 0.7313, 0.9644, 0.8555, 0.743, 0.8552, 0.743, 0.8552, 0.7067, 0.8373, 0.7067, 0.8373, 0.8051, 0.4699, 0.807, 0.3938, 0.7695, 0.3758, 0.77, 0.492, 0.6773, 0.7412, 0.6655, 0.6628, 0.6331, 0.6603, 0.6137, 0.7531, 0.7067, 0.8373, 0.7067, 0.8373, 0.6767, 0.837, 0.6767, 0.837, 0.4166, 0.8649, 0.4166, 0.8649, 0.371, 0.8446, 0.371, 0.8446, 0.09208, 0.8429, 0.09208, 0.8429, 0.04165, 0.8286, 0.04165, 0.8286, 0.8791, 0.4656, 0.8827, 0.3826, 0.8512, 0.3779, 0.8526, 0.4692, 0.734, 0.7447, 0.7353, 0.6403, 0.6989, 0.6641, 0.7076, 0.7403, 0.9552, 0.4599, 0.9614, 0.3875, 0.9273, 0.3793, 0.9232, 0.4739, 0.8126, 0.745, 0.8098, 0.6564, 0.782, 0.6447, 0.7792, 0.7714, 0.626, 0.3856, 0.6226, 0.2895, 0.5848, 0.2813, 0.5966, 0.3786, 0.8916, 0.01641, 0.8916, 0.01641, 0.929, 0.01678, 0.929, 0.01678, 0.8844, 0.7467, 0.8837, 0.6586, 0.8474, 0.6726, 0.8507, 0.7475, 0.6952, 0.3993, 0.7006, 0.2836, 0.6712, 0.2936, 0.6684, 0.3835, 0.4055, 0.739, 0.4083, 0.6564, 0.3719, 0.6575, 0.3585, 0.7585, 0.7695, 0.3758, 0.7744, 0.2893, 0.7414, 0.2895, 0.7434, 0.3831, 0.5003, 0.7451, 0.5036, 0.6597, 0.4502, 0.6626, 0.4611, 0.7572, 0.3372, 0.1105, 0.3408, 0.008214, 0.2815, 0.005733, 0.2885, 0.09633, 0.4172, 0.1038, 0.4203, 0.0009803, 0.3766, 9.299e-05, 0.3817, 0.1175])
me_cube_001.use_remesh_preserve_volume = False
me_cube_001.use_remesh_preserve_attributes = False
me_cube_001.use_mirror_vertex_groups = False
me_cube_001.update()

# ---- objects
ob_cube = bpy.data.objects.new('Cube', me_cube_001)
ob_lamp = bpy.data.objects.new('Lamp', light_lamp)
ob_camera = bpy.data.objects.new('Camera', cam_camera)

# ---- transforms, parenting, visibility, modifiers, constraints
ob_cube.location = (0.0, 0.0, 0.0)
ob_cube.lineart.crease_threshold = 0.0
ob_lamp.location = (4.076, 1.005, 5.904)
ob_lamp.rotation_euler = (0.6503, 0.05522, 1.866)
ob_lamp.lock_rotations_4d = False
ob_lamp.empty_display_type = 'ARROWS'
ob_lamp.color = (0.0, 0.0, 0.0, 0.0)
ob_lamp.lineart.crease_threshold = 0.0
ob_camera.location = (7.481, -6.508, 5.344)
ob_camera.rotation_euler = (1.109, 0.01082, 0.8149)
ob_camera.lock_rotations_4d = False
ob_camera.empty_display_type = 'ARROWS'
ob_camera.color = (0.0, 0.0, 0.0, 0.0)
ob_camera.display_type = 'WIRE'
ob_camera.lineart.crease_threshold = 0.0

# ---- collection membership
col_collection_1.objects.link(ob_cube)
col_collection_1.objects.link(ob_lamp)
col_collection_1.objects.link(ob_camera)

# ---- scene / render settings (as saved in the file)
scene.camera = ob_camera
scene.frame_start = 1; scene.frame_end = 250; scene.frame_set(1)
scene.render.engine = 'BLENDER_EEVEE_NEXT'
scene.render.resolution_percentage = 50
scene.render.dither_intensity = 0.0
scene.cycles.use_denoising = False
scene.cycles.samples = 128
scene.cycles.sampling_pattern = 'TABULATED_SOBOL'
scene.cycles.light_sampling_threshold = 0.0
scene.cycles.use_adaptive_sampling = False
scene.cycles.use_light_tree = False
scene.cycles.blur_glossy = 0.0
scene.cycles.sample_clamp_indirect = 0.0
scene.view_settings.view_transform = 'Standard'
bpy.context.view_layer.update()
